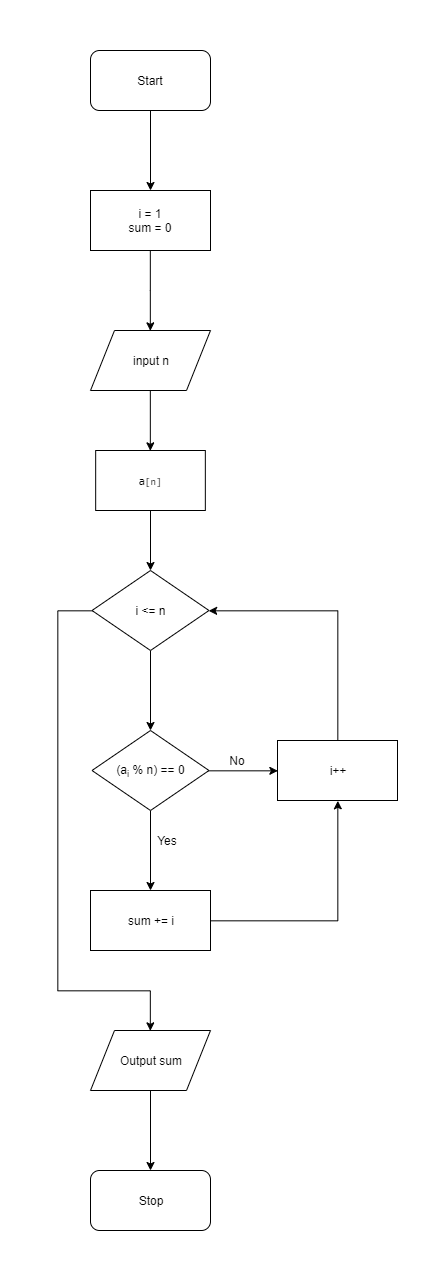

The diagram above was exported from draw.io. Its source (the exported page's mxGraphModel, read from the mxfile embedded in the PNG):
<mxGraphModel dx="723" dy="433" grid="1" gridSize="10" guides="1" tooltips="1" connect="1" arrows="1" fold="1" page="1" pageScale="1" pageWidth="827" pageHeight="1169" math="0" shadow="0">
  <root>
    <mxCell id="0" />
    <mxCell id="1" parent="0" />
    <mxCell id="xy-Q66UrI_yy_tn6-fUV-3" value="" style="edgeStyle=orthogonalEdgeStyle;rounded=0;orthogonalLoop=1;jettySize=auto;html=1;" parent="1" source="xy-Q66UrI_yy_tn6-fUV-1" edge="1">
      <mxGeometry relative="1" as="geometry">
        <mxPoint x="413" y="180" as="targetPoint" />
      </mxGeometry>
    </mxCell>
    <mxCell id="xy-Q66UrI_yy_tn6-fUV-1" value="Start" style="rounded=1;whiteSpace=wrap;html=1;" parent="1" vertex="1">
      <mxGeometry x="353" y="40" width="120" height="60" as="geometry" />
    </mxCell>
    <mxCell id="xy-Q66UrI_yy_tn6-fUV-6" value="" style="edgeStyle=orthogonalEdgeStyle;rounded=0;orthogonalLoop=1;jettySize=auto;html=1;entryX=0.5;entryY=0;entryDx=0;entryDy=0;" parent="1" source="xy-Q66UrI_yy_tn6-fUV-4" target="xy-Q66UrI_yy_tn6-fUV-7" edge="1">
      <mxGeometry relative="1" as="geometry">
        <mxPoint x="413" y="320" as="targetPoint" />
      </mxGeometry>
    </mxCell>
    <mxCell id="xy-Q66UrI_yy_tn6-fUV-4" value="i = 1&lt;br&gt;sum = 0" style="rounded=0;whiteSpace=wrap;html=1;" parent="1" vertex="1">
      <mxGeometry x="353" y="180" width="120" height="60" as="geometry" />
    </mxCell>
    <mxCell id="xy-Q66UrI_yy_tn6-fUV-14" value="" style="edgeStyle=orthogonalEdgeStyle;rounded=0;orthogonalLoop=1;jettySize=auto;html=1;entryX=0.5;entryY=0;entryDx=0;entryDy=0;exitX=0.5;exitY=1;exitDx=0;exitDy=0;" parent="1" source="xy-Q66UrI_yy_tn6-fUV-7" target="I9BgJUe9AV8wZM1wLhkq-3" edge="1">
      <mxGeometry relative="1" as="geometry">
        <mxPoint x="413" y="460" as="targetPoint" />
      </mxGeometry>
    </mxCell>
    <mxCell id="xy-Q66UrI_yy_tn6-fUV-7" value="input n" style="shape=parallelogram;perimeter=parallelogramPerimeter;whiteSpace=wrap;html=1;" parent="1" vertex="1">
      <mxGeometry x="353" y="320" width="120" height="60" as="geometry" />
    </mxCell>
    <mxCell id="xy-Q66UrI_yy_tn6-fUV-16" value="" style="edgeStyle=orthogonalEdgeStyle;rounded=0;orthogonalLoop=1;jettySize=auto;html=1;" parent="1" source="xy-Q66UrI_yy_tn6-fUV-12" target="xy-Q66UrI_yy_tn6-fUV-15" edge="1">
      <mxGeometry relative="1" as="geometry" />
    </mxCell>
    <mxCell id="xy-Q66UrI_yy_tn6-fUV-25" style="edgeStyle=orthogonalEdgeStyle;rounded=0;orthogonalLoop=1;jettySize=auto;html=1;" parent="1" source="xy-Q66UrI_yy_tn6-fUV-12" edge="1">
      <mxGeometry relative="1" as="geometry">
        <mxPoint x="413" y="1020" as="targetPoint" />
        <Array as="points">
          <mxPoint x="320" y="600" />
          <mxPoint x="320" y="980" />
          <mxPoint x="413" y="980" />
        </Array>
      </mxGeometry>
    </mxCell>
    <mxCell id="xy-Q66UrI_yy_tn6-fUV-12" value="i &amp;lt;= n" style="rhombus;whiteSpace=wrap;html=1;" parent="1" vertex="1">
      <mxGeometry x="354.5" y="560" width="117" height="80" as="geometry" />
    </mxCell>
    <mxCell id="xy-Q66UrI_yy_tn6-fUV-18" value="" style="edgeStyle=orthogonalEdgeStyle;rounded=0;orthogonalLoop=1;jettySize=auto;html=1;" parent="1" source="xy-Q66UrI_yy_tn6-fUV-15" edge="1">
      <mxGeometry relative="1" as="geometry">
        <mxPoint x="413" y="880" as="targetPoint" />
      </mxGeometry>
    </mxCell>
    <mxCell id="xy-Q66UrI_yy_tn6-fUV-20" value="" style="edgeStyle=orthogonalEdgeStyle;rounded=0;orthogonalLoop=1;jettySize=auto;html=1;entryX=0;entryY=0.5;entryDx=0;entryDy=0;" parent="1" source="xy-Q66UrI_yy_tn6-fUV-15" target="xy-Q66UrI_yy_tn6-fUV-22" edge="1">
      <mxGeometry relative="1" as="geometry">
        <mxPoint x="530" y="600" as="targetPoint" />
        <Array as="points">
          <mxPoint x="540" y="760" />
        </Array>
      </mxGeometry>
    </mxCell>
    <mxCell id="xy-Q66UrI_yy_tn6-fUV-15" value="(a&lt;sub&gt;i&lt;/sub&gt; % n) == 0" style="rhombus;whiteSpace=wrap;html=1;" parent="1" vertex="1">
      <mxGeometry x="354.5" y="720" width="117" height="80" as="geometry" />
    </mxCell>
    <mxCell id="xy-Q66UrI_yy_tn6-fUV-23" style="edgeStyle=orthogonalEdgeStyle;rounded=0;orthogonalLoop=1;jettySize=auto;html=1;entryX=0.5;entryY=1;entryDx=0;entryDy=0;" parent="1" source="xy-Q66UrI_yy_tn6-fUV-21" target="xy-Q66UrI_yy_tn6-fUV-22" edge="1">
      <mxGeometry relative="1" as="geometry" />
    </mxCell>
    <mxCell id="xy-Q66UrI_yy_tn6-fUV-21" value="sum += i" style="rounded=0;whiteSpace=wrap;html=1;" parent="1" vertex="1">
      <mxGeometry x="353" y="880" width="120" height="60" as="geometry" />
    </mxCell>
    <mxCell id="xy-Q66UrI_yy_tn6-fUV-24" style="edgeStyle=orthogonalEdgeStyle;rounded=0;orthogonalLoop=1;jettySize=auto;html=1;entryX=1;entryY=0.5;entryDx=0;entryDy=0;" parent="1" source="xy-Q66UrI_yy_tn6-fUV-22" target="xy-Q66UrI_yy_tn6-fUV-12" edge="1">
      <mxGeometry relative="1" as="geometry">
        <Array as="points">
          <mxPoint x="600" y="600" />
        </Array>
      </mxGeometry>
    </mxCell>
    <mxCell id="xy-Q66UrI_yy_tn6-fUV-22" value="i++" style="rounded=0;whiteSpace=wrap;html=1;" parent="1" vertex="1">
      <mxGeometry x="540" y="730" width="120" height="60" as="geometry" />
    </mxCell>
    <mxCell id="xy-Q66UrI_yy_tn6-fUV-28" value="" style="edgeStyle=orthogonalEdgeStyle;rounded=0;orthogonalLoop=1;jettySize=auto;html=1;" parent="1" source="xy-Q66UrI_yy_tn6-fUV-26" edge="1">
      <mxGeometry relative="1" as="geometry">
        <mxPoint x="413" y="1160" as="targetPoint" />
      </mxGeometry>
    </mxCell>
    <mxCell id="xy-Q66UrI_yy_tn6-fUV-26" value="Output sum" style="shape=parallelogram;perimeter=parallelogramPerimeter;whiteSpace=wrap;html=1;" parent="1" vertex="1">
      <mxGeometry x="353" y="1020" width="120" height="60" as="geometry" />
    </mxCell>
    <mxCell id="xy-Q66UrI_yy_tn6-fUV-29" value="Stop" style="rounded=1;whiteSpace=wrap;html=1;" parent="1" vertex="1">
      <mxGeometry x="353" y="1160" width="120" height="60" as="geometry" />
    </mxCell>
    <mxCell id="I9BgJUe9AV8wZM1wLhkq-6" value="" style="edgeStyle=orthogonalEdgeStyle;rounded=0;orthogonalLoop=1;jettySize=auto;html=1;" edge="1" parent="1" source="I9BgJUe9AV8wZM1wLhkq-3" target="xy-Q66UrI_yy_tn6-fUV-12">
      <mxGeometry relative="1" as="geometry" />
    </mxCell>
    <mxCell id="I9BgJUe9AV8wZM1wLhkq-3" value="&lt;pre style=&quot;font-family: &amp;#34;consolas&amp;#34;&quot;&gt;a&lt;span style=&quot;font-size: 10px&quot;&gt;[n]&lt;/span&gt;&lt;/pre&gt;" style="rounded=0;whiteSpace=wrap;html=1;" vertex="1" parent="1">
      <mxGeometry x="358.16999999999996" y="440" width="109.67" height="60" as="geometry" />
    </mxCell>
    <mxCell id="I9BgJUe9AV8wZM1wLhkq-4" value="Yes" style="text;html=1;strokeColor=none;fillColor=none;align=center;verticalAlign=middle;whiteSpace=wrap;rounded=0;" vertex="1" parent="1">
      <mxGeometry x="410" y="820" width="40" height="20" as="geometry" />
    </mxCell>
    <mxCell id="I9BgJUe9AV8wZM1wLhkq-5" value="No" style="text;html=1;strokeColor=none;fillColor=none;align=center;verticalAlign=middle;whiteSpace=wrap;rounded=0;" vertex="1" parent="1">
      <mxGeometry x="480" y="740" width="40" height="20" as="geometry" />
    </mxCell>
  </root>
</mxGraphModel>